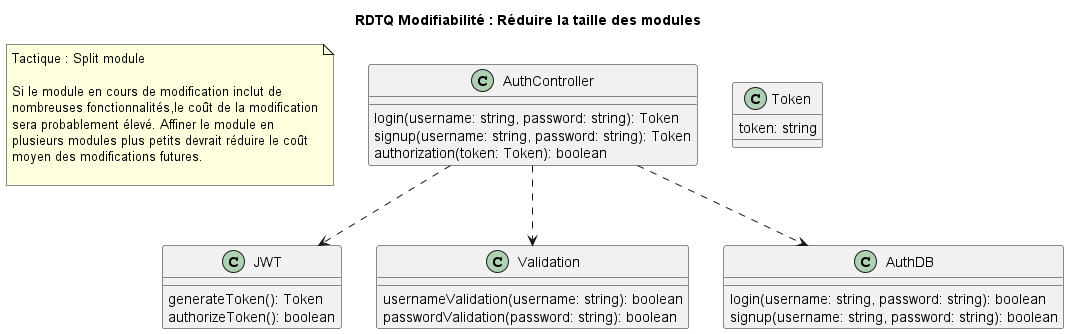

The diagram above was rendered by PlantUML. Its source (embedded in the PNG):
@startuml
title RDTQ Modifiabilité : Réduire la taille des modules


note as n
Tactique : Split module

Si le module en cours de modification inclut de
nombreuses fonctionnalités,le coût de la modification
sera probablement élevé. Affiner le module en
plusieurs modules plus petits devrait réduire le coût
moyen des modifications futures.

end note

class AuthController {
login(username: string, password: string): Token
signup(username: string, password: string): Token
authorization(token: Token): boolean
}

class JWT {
generateToken(): Token
authorizeToken(): boolean
}

class Validation {
usernameValidation(username: string): boolean
passwordValidation(password: string): boolean
}

class AuthDB {
login(username: string, password: string): boolean
signup(username: string, password: string): boolean
}

class Token {
token: string
}

AuthController ..> JWT
AuthController ..> Validation
AuthController ..>AuthDB


@enduml